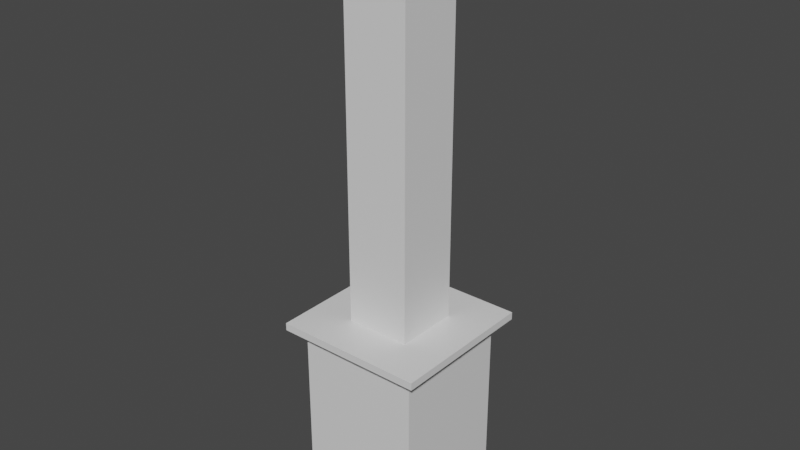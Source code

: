 # Source: BasePillar.blend  (saved by Blender 3.1.7; exported with 4.5.12 LTS)
import bpy
from mathutils import Matrix  # noqa: F401  (used for matrix-valued properties, if any)

bpy.ops.wm.read_factory_settings(use_empty=True)
scene = bpy.context.scene
scene.name = 'Scene'

# ---- collections
col_collection = bpy.data.collections.new('Collection'); scene.collection.children.link(col_collection)

# ---- materials (node trees are filled in below, after node groups)
mat_material = bpy.data.materials.new('Material')
mat_material.alpha_threshold = 0.0
mat_material.use_transparent_shadow = False
mat_material.line_color = (0.0, 0.0, 0.0, 1.0)

# ---- material node trees
mat_material.use_nodes = True; mat_material.node_tree.nodes.clear()
_N = mat_material.node_tree.nodes; _L = mat_material.node_tree.links
n0 = _N.new('ShaderNodeOutputMaterial'); n0.name = 'Material Output'; n0.location = (300, 300)
n1 = _N.new('ShaderNodeBsdfPrincipled'); n1.name = 'Principled BSDF'; n1.location = (10, 300)
n1.distribution = 'GGX'
n1.subsurface_method = 'RANDOM_WALK_SKIN'
n1.inputs[2].default_value = 0.4
n1.inputs[3].default_value = 1.45
n1.inputs[27].default_value = (0.0, 0.0, 0.0, 1.0)
n1.inputs[28].default_value = 1.0
_L.new(n1.outputs[0], n0.inputs[0])
n0.is_active_output = True

# ---- world
world_world = bpy.data.worlds.new('World'); scene.world = world_world
world_world.use_nodes = True; world_world.node_tree.nodes.clear()
_N = world_world.node_tree.nodes; _L = world_world.node_tree.links
n0 = _N.new('ShaderNodeOutputWorld'); n0.name = 'World Output'; n0.location = (300, 300)
n1 = _N.new('ShaderNodeBackground'); n1.name = 'Background'; n1.location = (10, 300)
n1.inputs[0].default_value = (0.05088, 0.05088, 0.05088, 1.0)
_L.new(n1.outputs[0], n0.inputs[0])
n0.is_active_output = True
world_world.color = (0.05088, 0.05088, 0.05088)
world_world.use_sun_shadow = False
world_world.sun_shadow_jitter_overblur = 0.0

# ---- meshes
me_cube = bpy.data.meshes.new('Cube')
me_cube.from_pydata([(1.0, 1.0, 2.984), (1.0, 1.0, 0.01643), (1.0, -1.0, 2.984), (1.0, -1.0, 0.01643), (-1.0, 1.0, 2.984), (-1.0, 1.0, 0.01643), (-1.0, -1.0, 2.984), (-1.0, -1.0, 0.01643)], [], [(3, 2, 6, 7), (7, 6, 4, 5), (5, 1, 3, 7), (1, 0, 2, 3), (5, 4, 0, 1)])
_uv = me_cube.uv_layers.new(name='UVMap')
_uv.uv.foreach_set('vector', [0.375, 0.75, 0.625, 0.75, 0.625, 1.0, 0.375, 1.0, 0.375, 0.0, 0.625, 0.0, 0.625, 0.25, 0.375, 0.25, 0.125, 0.5, 0.375, 0.5, 0.375, 0.75, 0.125, 0.75, 0.375, 0.5, 0.625, 0.5, 0.625, 0.75, 0.375, 0.75, 0.375, 0.25, 0.625, 0.25, 0.625, 0.5, 0.375, 0.5])
me_cube.materials.append(mat_material)
me_cube.use_remesh_preserve_volume = False
me_cube.use_remesh_preserve_attributes = False
me_cube.use_mirror_vertex_groups = False
me_cube.update()
me_cube_001 = bpy.data.meshes.new('Cube.001')
me_cube_001.from_pydata([(0.5276, 0.5276, 2.6), (0.5276, -0.5276, 2.6), (-0.5276, 0.5276, 2.6), (-0.5276, -0.5276, 2.6), (0.5276, 0.5276, 8.853), (0.5276, -0.5276, 8.853), (-0.5276, 0.5276, 8.853), (-0.5276, -0.5276, 8.853), (0.5276, 0.5276, 8.961), (0.5276, -0.5276, 8.961), (-0.5276, 0.5276, 8.961), (-0.5276, -0.5276, 8.961), (0.5276, 0.5276, 9.266), (0.5276, -0.5276, 9.266), (-0.5276, 0.5276, 9.266), (-0.5276, -0.5276, 9.266)], [], [(2, 3, 7, 6), (3, 1, 5, 7), (0, 2, 6, 4), (1, 0, 4, 5), (10, 11, 15, 14), (11, 9, 13, 15), (8, 10, 14, 12), (9, 8, 12, 13)])
_uv = me_cube_001.uv_layers.new(name='UVMap')
_uv.uv.foreach_set('vector', [0.625, 0.25, 0.625, 0.0, 0.625, 0.0, 0.625, 0.25, 0.625, 1.0, 0.625, 0.75, 0.625, 0.75, 0.625, 1.0, 0.625, 0.5, 0.625, 0.25, 0.625, 0.25, 0.625, 0.5, 0.625, 0.75, 0.625, 0.5, 0.625, 0.5, 0.625, 0.75, 0.625, 0.25, 0.625, 0.0, 0.625, 0.0, 0.625, 0.25, 0.625, 1.0, 0.625, 0.75, 0.625, 0.75, 0.625, 1.0, 0.625, 0.5, 0.625, 0.25, 0.625, 0.25, 0.625, 0.5, 0.625, 0.75, 0.625, 0.5, 0.625, 0.5, 0.625, 0.75])
me_cube_001.materials.append(mat_material)
me_cube_001.use_remesh_preserve_volume = False
me_cube_001.use_remesh_preserve_attributes = False
me_cube_001.use_mirror_vertex_groups = False
me_cube_001.update()
me_cube_002 = bpy.data.meshes.new('Cube.002')
me_cube_002.from_pydata([(0.8792, 0.8792, 9.241), (0.8792, -0.8792, 9.241), (-0.8792, 0.8792, 9.241), (-0.8792, -0.8792, 9.241), (0.8792, 0.8792, 9.368), (0.8792, -0.8792, 9.368), (-0.8792, 0.8792, 9.368), (-0.8792, -0.8792, 9.368)], [], [(0, 2, 6, 4), (4, 6, 7, 5), (1, 0, 4, 5), (2, 3, 7, 6), (3, 1, 5, 7)])
_uv = me_cube_002.uv_layers.new(name='UVMap')
_uv.uv.foreach_set('vector', [0.625, 0.5, 0.625, 0.25, 0.625, 0.25, 0.625, 0.5, 0.625, 0.5, 0.875, 0.5, 0.875, 0.75, 0.625, 0.75, 0.625, 0.75, 0.625, 0.5, 0.625, 0.5, 0.625, 0.75, 0.625, 0.25, 0.625, 0.0, 0.625, 0.0, 0.625, 0.25, 0.625, 1.0, 0.625, 0.75, 0.625, 0.75, 0.625, 1.0])
me_cube_002.materials.append(mat_material)
me_cube_002.use_remesh_preserve_volume = False
me_cube_002.use_remesh_preserve_attributes = False
me_cube_002.use_mirror_vertex_groups = False
me_cube_002.update()
me_cube_003 = bpy.data.meshes.new('Cube.003')
me_cube_003.from_pydata([(0.8825, -0.8825, 8.828), (-0.8825, 0.8825, 8.828), (-0.8825, -0.8825, 8.828), (0.8825, 0.8825, 8.828), (0.8825, 0.8825, 9.01), (0.8825, -0.8825, 9.01), (-0.8825, 0.8825, 9.01), (-0.8825, -0.8825, 9.01)], [], [(0, 3, 4, 5), (1, 2, 7, 6), (2, 0, 5, 7), (3, 1, 6, 4), (5, 4, 6, 7), (0, 2, 1, 3)])
_uv = me_cube_003.uv_layers.new(name='UVMap')
_uv.uv.foreach_set('vector', [0.625, 0.75, 0.625, 0.5, 0.625, 0.5, 0.625, 0.75, 0.625, 0.25, 0.625, 0.0, 0.625, 0.0, 0.625, 0.25, 0.625, 1.0, 0.625, 0.75, 0.625, 0.75, 0.625, 1.0, 0.625, 0.5, 0.625, 0.25, 0.625, 0.25, 0.625, 0.5, 0.625, 0.75, 0.625, 0.5, 0.625, 0.25, 0.625, 0.0, 0.625, 0.75, 0.625, 0.0, 0.625, 0.25, 0.625, 0.5])
me_cube_003.materials.append(mat_material)
me_cube_003.use_remesh_preserve_volume = False
me_cube_003.use_remesh_preserve_attributes = False
me_cube_003.use_mirror_vertex_groups = False
me_cube_003.update()
me_cube_004 = bpy.data.meshes.new('Cube.004')
me_cube_004.from_pydata([(1.0, 1.0, 2.984), (1.0, -1.0, 2.984), (-1.0, 1.0, 2.984), (-1.0, -1.0, 2.984), (1.221, 1.221, 2.984), (1.221, -1.221, 2.984), (-1.221, 1.221, 2.984), (-1.221, -1.221, 2.984), (1.221, 1.221, 3.107), (1.221, -1.221, 3.107), (-1.221, 1.221, 3.107), (-1.221, -1.221, 3.107), (0.5276, 0.5276, 3.107), (0.5276, -0.5276, 3.107), (-0.5276, 0.5276, 3.107), (-0.5276, -0.5276, 3.107)], [], [(0, 2, 6, 4), (6, 7, 11, 10), (3, 1, 5, 7), (2, 3, 7, 6), (1, 0, 4, 5), (8, 10, 14, 12), (7, 5, 9, 11), (4, 6, 10, 8), (5, 4, 8, 9), (9, 8, 12, 13), (10, 11, 15, 14), (11, 9, 13, 15)])
_uv = me_cube_004.uv_layers.new(name='UVMap')
_uv.uv.foreach_set('vector', [0.625, 0.5, 0.625, 0.25, 0.625, 0.25, 0.625, 0.5, 0.625, 0.25, 0.625, 0.0, 0.625, 0.0, 0.625, 0.25, 0.625, 1.0, 0.625, 0.75, 0.625, 0.75, 0.625, 1.0, 0.625, 0.25, 0.625, 0.0, 0.625, 0.0, 0.625, 0.25, 0.625, 0.75, 0.625, 0.5, 0.625, 0.5, 0.625, 0.75, 0.625, 0.5, 0.625, 0.25, 0.625, 0.25, 0.625, 0.5, 0.625, 1.0, 0.625, 0.75, 0.625, 0.75, 0.625, 1.0, 0.625, 0.5, 0.625, 0.25, 0.625, 0.25, 0.625, 0.5, 0.625, 0.75, 0.625, 0.5, 0.625, 0.5, 0.625, 0.75, 0.625, 0.75, 0.625, 0.5, 0.625, 0.5, 0.625, 0.75, 0.625, 0.25, 0.625, 0.0, 0.625, 0.0, 0.625, 0.25, 0.625, 1.0, 0.625, 0.75, 0.625, 0.75, 0.625, 1.0])
me_cube_004.materials.append(mat_material)
me_cube_004.use_remesh_preserve_volume = False
me_cube_004.use_remesh_preserve_attributes = False
me_cube_004.use_mirror_vertex_groups = False
me_cube_004.update()

# ---- objects
ob_base = bpy.data.objects.new('Base', me_cube)
ob_pillar = bpy.data.objects.new('Pillar', me_cube_001)
ob_trim3 = bpy.data.objects.new('Trim3', me_cube_002)
ob_trim2 = bpy.data.objects.new('Trim2', me_cube_003)
ob_trim1 = bpy.data.objects.new('Trim1', me_cube_004)

# ---- transforms, parenting, visibility, modifiers, constraints
ob_base.location = (0.0, 0.0, 0.0)
ob_base.lock_rotations_4d = False
ob_base.empty_display_type = 'ARROWS'
ob_base.lineart.crease_threshold = 0.0
ob_pillar.location = (0.0, 0.0, 0.0)
ob_pillar.lock_rotations_4d = False
ob_pillar.empty_display_type = 'ARROWS'
ob_pillar.lineart.crease_threshold = 0.0
ob_trim3.location = (0.0, 0.0, 0.0)
ob_trim3.lock_rotations_4d = False
ob_trim3.empty_display_type = 'ARROWS'
ob_trim3.lineart.crease_threshold = 0.0
ob_trim2.location = (0.0, 0.0, 0.0)
ob_trim2.lock_rotations_4d = False
ob_trim2.empty_display_type = 'ARROWS'
ob_trim2.lineart.crease_threshold = 0.0
ob_trim1.location = (0.0, 0.0, 0.0)
ob_trim1.lock_rotations_4d = False
ob_trim1.empty_display_type = 'ARROWS'
ob_trim1.lineart.crease_threshold = 0.0

# ---- collection membership
col_collection.objects.link(ob_base)
col_collection.objects.link(ob_pillar)
col_collection.objects.link(ob_trim3)
col_collection.objects.link(ob_trim2)
col_collection.objects.link(ob_trim1)

# ---- scene / render settings (as saved in the file)
scene.frame_start = 1; scene.frame_end = 250; scene.frame_set(1)
scene.render.engine = 'BLENDER_EEVEE_NEXT'
scene.cycles.sampling_pattern = 'TABULATED_SOBOL'
scene.cycles.use_light_tree = False
scene.view_settings.view_transform = 'Filmic'
bpy.context.view_layer.update()

# ---- added for rendering (the .blend has no active camera and no usable light): camera, sun
cam_auto = bpy.data.cameras.new('AutoCamera')
cam_auto.lens = 50.0
cam_auto.sensor_width = 36.0
cam_auto.clip_end = 1000.0
ob_auto_camera = bpy.data.objects.new('AutoCamera', cam_auto)
scene.collection.objects.link(ob_auto_camera)
ob_auto_camera.location = (9.22379, -11.0685, 12.0713)
ob_auto_camera.rotation_euler = (1.09748, -7.21219e-08, 0.694738)
scene.camera = ob_auto_camera
light_auto_sun = bpy.data.lights.new('AutoSun', 'SUN')
light_auto_sun.energy = 3.0
light_auto_sun.angle = 0.0523599
ob_auto_sun = bpy.data.objects.new('AutoSun', light_auto_sun)
scene.collection.objects.link(ob_auto_sun)
ob_auto_sun.rotation_euler = (0.872665, 0.174533, 0.523599)
bpy.context.view_layer.update()
